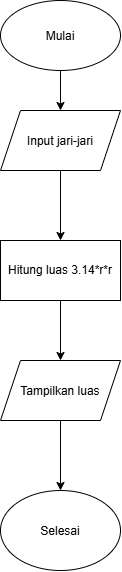

The diagram above was exported from draw.io. Its source (the exported page's mxGraphModel, read from the mxfile embedded in the PNG):
<mxGraphModel dx="1414" dy="777" grid="1" gridSize="10" guides="1" tooltips="1" connect="1" arrows="1" fold="1" page="1" pageScale="1" pageWidth="850" pageHeight="1100" math="0" shadow="0">
  <root>
    <mxCell id="0" />
    <mxCell id="1" parent="0" />
    <mxCell id="IhsAKH8C6qguaoD3lAh1-22" edge="1" parent="1" source="IhsAKH8C6qguaoD3lAh1-1" style="edgeStyle=orthogonalEdgeStyle;rounded=0;orthogonalLoop=1;jettySize=auto;html=1;defaultLabelBackgroundColor=page;" target="IhsAKH8C6qguaoD3lAh1-6" value="">
      <mxGeometry relative="1" as="geometry" />
    </mxCell>
    <mxCell id="IhsAKH8C6qguaoD3lAh1-1" parent="1" style="ellipse;whiteSpace=wrap;html=1;shapeInside=1;" value="Mulai" vertex="1">
      <mxGeometry height="70" width="120" x="365" y="30" as="geometry" />
    </mxCell>
    <mxCell id="IhsAKH8C6qguaoD3lAh1-17" edge="1" parent="1" source="IhsAKH8C6qguaoD3lAh1-6" style="edgeStyle=orthogonalEdgeStyle;rounded=0;orthogonalLoop=1;jettySize=auto;html=1;defaultLabelBackgroundColor=page;" target="IhsAKH8C6qguaoD3lAh1-7" value="">
      <mxGeometry relative="1" as="geometry" />
    </mxCell>
    <mxCell id="IhsAKH8C6qguaoD3lAh1-6" parent="1" style="shape=parallelogram;perimeter=parallelogramPerimeter;whiteSpace=wrap;html=1;shapeInside=1;fixedSize=1;" value="Input jari-jari" vertex="1">
      <mxGeometry height="60" width="120" x="365" y="140" as="geometry" />
    </mxCell>
    <mxCell id="IhsAKH8C6qguaoD3lAh1-16" edge="1" parent="1" source="IhsAKH8C6qguaoD3lAh1-7" style="edgeStyle=orthogonalEdgeStyle;rounded=0;orthogonalLoop=1;jettySize=auto;html=1;defaultLabelBackgroundColor=page;" target="IhsAKH8C6qguaoD3lAh1-12" value="">
      <mxGeometry relative="1" as="geometry" />
    </mxCell>
    <mxCell id="IhsAKH8C6qguaoD3lAh1-7" parent="1" style="rounded=0;whiteSpace=wrap;html=1;" value="Hitung luas 3.14*r*r" vertex="1">
      <mxGeometry height="60" width="120" x="365" y="270" as="geometry" />
    </mxCell>
    <mxCell id="IhsAKH8C6qguaoD3lAh1-21" edge="1" parent="1" source="IhsAKH8C6qguaoD3lAh1-12" style="edgeStyle=orthogonalEdgeStyle;rounded=0;orthogonalLoop=1;jettySize=auto;html=1;defaultLabelBackgroundColor=page;" target="IhsAKH8C6qguaoD3lAh1-20" value="">
      <mxGeometry relative="1" as="geometry" />
    </mxCell>
    <mxCell id="IhsAKH8C6qguaoD3lAh1-12" parent="1" style="shape=parallelogram;perimeter=parallelogramPerimeter;whiteSpace=wrap;html=1;shapeInside=1;fixedSize=1;" value="Tampilkan luas" vertex="1">
      <mxGeometry height="60" width="120" x="365" y="390" as="geometry" />
    </mxCell>
    <mxCell id="IhsAKH8C6qguaoD3lAh1-20" parent="1" style="ellipse;whiteSpace=wrap;html=1;shapeInside=1;" value="Selesai" vertex="1">
      <mxGeometry height="80" width="120" x="365" y="520" as="geometry" />
    </mxCell>
  </root>
</mxGraphModel>